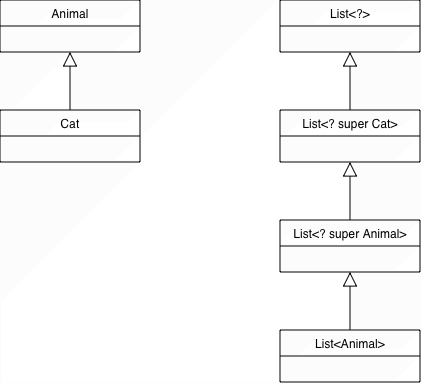

The diagram above was exported from draw.io. Its source (the exported page's mxGraphModel, read from the mxfile embedded in the PNG):
<mxGraphModel dx="1448" dy="1746" grid="1" gridSize="10" guides="1" tooltips="1" connect="1" arrows="1" fold="1" page="1" pageScale="1" pageWidth="827" pageHeight="1169" math="0" shadow="0">
  <root>
    <mxCell id="0" />
    <mxCell id="1" parent="0" />
    <mxCell id="sS5CsDxhPVnmYVakM3Dz-5" parent="1" style="swimlane;fontStyle=0;childLayout=stackLayout;horizontal=1;startSize=26;fillColor=none;horizontalStack=0;resizeParent=1;resizeParentMax=0;resizeLast=0;collapsible=1;marginBottom=0;whiteSpace=wrap;html=1;" value="Cat" vertex="1">
      <mxGeometry height="52" width="140" x="-680" y="-630" as="geometry" />
    </mxCell>
    <mxCell id="sS5CsDxhPVnmYVakM3Dz-6" edge="1" parent="1" source="sS5CsDxhPVnmYVakM3Dz-5" style="endArrow=block;endFill=0;endSize=12;html=1;rounded=0;entryX=0.5;entryY=1;entryDx=0;entryDy=0;exitX=0.5;exitY=0;exitDx=0;exitDy=0;" target="sS5CsDxhPVnmYVakM3Dz-15" value="">
      <mxGeometry relative="1" width="160" as="geometry">
        <mxPoint x="-360" y="-340" as="sourcePoint" />
        <mxPoint x="-555" y="-727.5" as="targetPoint" />
      </mxGeometry>
    </mxCell>
    <mxCell id="sS5CsDxhPVnmYVakM3Dz-11" parent="1" style="swimlane;fontStyle=0;childLayout=stackLayout;horizontal=1;startSize=26;fillColor=none;horizontalStack=0;resizeParent=1;resizeParentMax=0;resizeLast=0;collapsible=1;marginBottom=0;whiteSpace=wrap;html=1;" value="List&amp;lt;? super Animal&amp;gt;" vertex="1">
      <mxGeometry height="52" width="140" x="-400" y="-520" as="geometry" />
    </mxCell>
    <mxCell id="sS5CsDxhPVnmYVakM3Dz-12" parent="1" style="swimlane;fontStyle=0;childLayout=stackLayout;horizontal=1;startSize=26;fillColor=none;horizontalStack=0;resizeParent=1;resizeParentMax=0;resizeLast=0;collapsible=1;marginBottom=0;whiteSpace=wrap;html=1;" value="List&amp;lt;?&amp;gt;" vertex="1">
      <mxGeometry height="52" width="140" x="-400" y="-740" as="geometry" />
    </mxCell>
    <mxCell id="sS5CsDxhPVnmYVakM3Dz-13" edge="1" parent="1" source="sS5CsDxhPVnmYVakM3Dz-11" style="endArrow=block;endFill=0;endSize=12;html=1;rounded=0;entryX=0.5;entryY=1;entryDx=0;entryDy=0;exitX=0.5;exitY=0;exitDx=0;exitDy=0;" value="">
      <mxGeometry relative="1" width="160" as="geometry">
        <mxPoint x="-320" y="-508" as="sourcePoint" />
        <mxPoint x="-330" y="-578" as="targetPoint" />
      </mxGeometry>
    </mxCell>
    <mxCell id="sS5CsDxhPVnmYVakM3Dz-15" parent="1" style="swimlane;fontStyle=0;childLayout=stackLayout;horizontal=1;startSize=26;fillColor=none;horizontalStack=0;resizeParent=1;resizeParentMax=0;resizeLast=0;collapsible=1;marginBottom=0;whiteSpace=wrap;html=1;" value="Animal" vertex="1">
      <mxGeometry height="52" width="140" x="-680" y="-740" as="geometry" />
    </mxCell>
    <mxCell id="sS5CsDxhPVnmYVakM3Dz-16" parent="1" style="swimlane;fontStyle=0;childLayout=stackLayout;horizontal=1;startSize=26;fillColor=none;horizontalStack=0;resizeParent=1;resizeParentMax=0;resizeLast=0;collapsible=1;marginBottom=0;whiteSpace=wrap;html=1;" value="List&amp;lt;Animal&amp;gt;" vertex="1">
      <mxGeometry height="52" width="140" x="-400" y="-410" as="geometry" />
    </mxCell>
    <mxCell id="sS5CsDxhPVnmYVakM3Dz-17" edge="1" parent="1" source="sS5CsDxhPVnmYVakM3Dz-16" style="endArrow=block;endFill=0;endSize=12;html=1;rounded=0;exitX=0.5;exitY=0;exitDx=0;exitDy=0;" value="">
      <mxGeometry relative="1" width="160" as="geometry">
        <mxPoint x="-320" y="-398" as="sourcePoint" />
        <mxPoint x="-330" y="-468" as="targetPoint" />
      </mxGeometry>
    </mxCell>
    <mxCell id="sS5CsDxhPVnmYVakM3Dz-18" parent="1" style="swimlane;fontStyle=0;childLayout=stackLayout;horizontal=1;startSize=26;fillColor=none;horizontalStack=0;resizeParent=1;resizeParentMax=0;resizeLast=0;collapsible=1;marginBottom=0;whiteSpace=wrap;html=1;" value="List&amp;lt;? super Cat&amp;gt;" vertex="1">
      <mxGeometry height="52" width="140" x="-400" y="-630" as="geometry" />
    </mxCell>
    <mxCell id="sS5CsDxhPVnmYVakM3Dz-19" edge="1" parent="1" source="sS5CsDxhPVnmYVakM3Dz-18" style="endArrow=block;endFill=0;endSize=12;html=1;rounded=0;entryX=0.5;entryY=1;entryDx=0;entryDy=0;exitX=0.5;exitY=0;exitDx=0;exitDy=0;" value="">
      <mxGeometry relative="1" width="160" as="geometry">
        <mxPoint x="-320" y="-618" as="sourcePoint" />
        <mxPoint x="-330" y="-688" as="targetPoint" />
      </mxGeometry>
    </mxCell>
  </root>
</mxGraphModel>